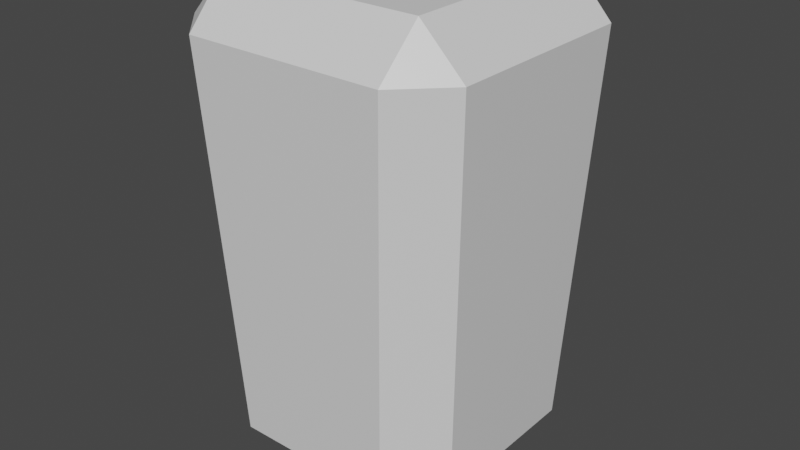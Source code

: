 # Source: enemyBlueArm.blend  (saved by Blender 2.81.16; exported with 4.5.12 LTS)
import bpy
from mathutils import Matrix  # noqa: F401  (used for matrix-valued properties, if any)

bpy.ops.wm.read_factory_settings(use_empty=True)
scene = bpy.context.scene
scene.name = 'Scene'

# ---- collections
col_collection = bpy.data.collections.new('Collection'); scene.collection.children.link(col_collection)

# ---- materials (node trees are filled in below, after node groups)
mat_material = bpy.data.materials.new('Material')
mat_material.alpha_threshold = 0.0
mat_material.use_transparent_shadow = False
mat_material.line_color = (0.0, 0.0, 0.0, 1.0)

# ---- material node trees
mat_material.use_nodes = True; mat_material.node_tree.nodes.clear()
_N = mat_material.node_tree.nodes; _L = mat_material.node_tree.links
n0 = _N.new('ShaderNodeOutputMaterial'); n0.name = 'Material Output'; n0.location = (300, 300)
n1 = _N.new('ShaderNodeBsdfPrincipled'); n1.name = 'Principled BSDF'; n1.location = (10, 300)
n1.distribution = 'GGX'
n1.subsurface_method = 'BURLEY'
n1.inputs[2].default_value = 0.4
n1.inputs[3].default_value = 1.45
n1.inputs[27].default_value = (0.0, 0.0, 0.0, 1.0)
n1.inputs[28].default_value = 1.0
_L.new(n1.outputs[0], n0.inputs[0])
n0.is_active_output = True

# ---- world
world_world = bpy.data.worlds.new('World'); scene.world = world_world
world_world.use_nodes = True; world_world.node_tree.nodes.clear()
_N = world_world.node_tree.nodes; _L = world_world.node_tree.links
n0 = _N.new('ShaderNodeOutputWorld'); n0.name = 'World Output'; n0.location = (300, 300)
n1 = _N.new('ShaderNodeBackground'); n1.name = 'Background'; n1.location = (10, 300)
n1.inputs[0].default_value = (0.05088, 0.05088, 0.05088, 1.0)
_L.new(n1.outputs[0], n0.inputs[0])
n0.is_active_output = True
world_world.color = (0.05088, 0.05088, 0.05088)
world_world.use_sun_shadow = False
world_world.sun_shadow_jitter_overblur = 0.0

# ---- meshes
me_cube = bpy.data.meshes.new('Cube')
me_cube.from_pydata([(0.04329, 0.0624, 0.08467), (0.04418, 0.04418, 0.1037), (0.0624, 0.04329, 0.08467), (0.0347, 0.0347, -0.1037), (0.03555, 0.05466, -0.08467), (0.05466, 0.03555, -0.08467), (0.0624, -0.04329, 0.08467), (0.04418, -0.04418, 0.1037), (0.04329, -0.0624, 0.08467), (0.05466, -0.03555, -0.08467), (0.03555, -0.05466, -0.08467), (0.0347, -0.0347, -0.1037), (-0.04329, 0.0624, 0.08467), (-0.0624, 0.04329, 0.08467), (-0.04418, 0.04418, 0.1037), (-0.05466, 0.03555, -0.08467), (-0.03555, 0.05466, -0.08467), (-0.0347, 0.0347, -0.1037), (-0.0624, -0.04329, 0.08467), (-0.04329, -0.0624, 0.08467), (-0.04418, -0.04418, 0.1037), (-0.0347, -0.0347, -0.1037), (-0.03555, -0.05466, -0.08467), (-0.05466, -0.03555, -0.08467)], [], [(17, 3, 11, 21), (23, 18, 13, 15), (10, 8, 19, 22), (1, 14, 20, 7), (5, 2, 6, 9), (0, 1, 2), (3, 4, 5), (6, 7, 8), (9, 10, 11), (12, 13, 14), (15, 16, 17), (18, 19, 20), (21, 22, 23), (17, 21, 23, 15), (3, 17, 16, 4), (2, 5, 4, 0), (22, 19, 18, 23), (8, 10, 9, 6), (12, 16, 15, 13), (7, 20, 19, 8), (1, 7, 6, 2), (21, 11, 10, 22), (20, 14, 13, 18), (14, 1, 0, 12), (11, 3, 5, 9), (16, 12, 0, 4)])
_uv = me_cube.uv_layers.new(name='UVMap')
_uv.uv.foreach_set('vector', [0.1694, 0.5444, 0.3306, 0.5444, 0.3306, 0.7056, 0.1694, 0.7056, 0.398, 0.04323, 0.602, 0.03868, 0.602, 0.2113, 0.398, 0.2068, 0.398, 0.7932, 0.602, 0.7887, 0.602, 0.9613, 0.398, 0.9568, 0.6627, 0.5377, 0.8373, 0.5377, 0.8373, 0.7123, 0.6627, 0.7123, 0.398, 0.5432, 0.602, 0.5387, 0.602, 0.7113, 0.398, 0.7068, 0.602, 0.4613, 0.625, 0.4623, 0.601, 0.5, 0.3306, 0.5444, 0.3326, 0.5, 0.375, 0.5424, 0.602, 0.7113, 0.625, 0.7123, 0.601, 0.75, 0.398, 0.7068, 0.3969, 0.75, 0.375, 0.7056, 0.602, 0.2887, 0.601, 0.25, 0.625, 0.2877, 0.398, 0.2068, 0.3969, 0.25, 0.375, 0.2056, 0.602, 0.03868, 0.601, 0.0, 0.625, 0.03771, 0.1694, 0.7056, 0.1674, 0.75, 0.125, 0.7076, 0.1694, 0.5444, 0.1694, 0.7056, 0.125, 0.7076, 0.125, 0.5424, 0.3306, 0.5444, 0.1694, 0.5444, 0.1674, 0.5, 0.3326, 0.5, 0.602, 0.5387, 0.398, 0.5432, 0.398, 0.4568, 0.602, 0.4613, 0.398, 0.9568, 0.602, 0.9613, 0.601, 1.0, 0.3969, 1.0, 0.602, 0.7887, 0.398, 0.7932, 0.398, 0.7068, 0.602, 0.7113, 0.602, 0.2887, 0.398, 0.2932, 0.398, 0.2068, 0.602, 0.2113, 0.6627, 0.7123, 0.8373, 0.7123, 0.8355, 0.75, 0.6645, 0.75, 0.6627, 0.5377, 0.6627, 0.7123, 0.602, 0.7113, 0.602, 0.5387, 0.1694, 0.7056, 0.3306, 0.7056, 0.3326, 0.75, 0.1674, 0.75, 0.8373, 0.7123, 0.8373, 0.5377, 0.875, 0.5395, 0.875, 0.7105, 0.8373, 0.5377, 0.6627, 0.5377, 0.6645, 0.5, 0.8355, 0.5, 0.3306, 0.7056, 0.3306, 0.5444, 0.398, 0.5432, 0.398, 0.7068, 0.398, 0.2932, 0.602, 0.2887, 0.602, 0.4613, 0.398, 0.4568])
_ca = me_cube.color_attributes.new('Col', 'BYTE_COLOR', 'CORNER')
_ca.data.foreach_set('color', [0.04667, 0.04971, 0.4621, 1.0, 0.04667, 0.04971, 0.4621, 1.0, 0.04667, 0.04971, 0.4621, 1.0, 0.04667, 0.04971, 0.4621, 1.0, 0.04667, 0.04971, 0.4621, 1.0, 0.04667, 0.04971, 0.4621, 1.0, 0.04667, 0.04971, 0.4621, 1.0, 0.04667, 0.04971, 0.4621, 1.0, 0.04667, 0.04971, 0.4621, 1.0, 0.04667, 0.04971, 0.4621, 1.0, 0.04667, 0.04971, 0.4621, 1.0, 0.04667, 0.04971, 0.4621, 1.0, 0.04667, 0.04971, 0.4621, 1.0, 0.04667, 0.04971, 0.4621, 1.0, 0.04667, 0.04971, 0.4621, 1.0, 0.04667, 0.04971, 0.4621, 1.0, 0.04667, 0.04971, 0.4621, 1.0, 0.04667, 0.04971, 0.4621, 1.0, 0.04667, 0.04971, 0.4621, 1.0, 0.04667, 0.04971, 0.4621, 1.0, 0.04667, 0.04971, 0.4621, 1.0, 0.04667, 0.04971, 0.4621, 1.0, 0.04667, 0.04971, 0.4621, 1.0, 0.04667, 0.04971, 0.4621, 1.0, 0.04667, 0.04971, 0.4621, 1.0, 0.04667, 0.04971, 0.4621, 1.0, 0.04667, 0.04971, 0.4621, 1.0, 0.04667, 0.04971, 0.4621, 1.0, 0.04667, 0.04971, 0.4621, 1.0, 0.04667, 0.04971, 0.4621, 1.0, 0.04667, 0.04971, 0.4621, 1.0, 0.04667, 0.04971, 0.4621, 1.0, 0.04667, 0.04971, 0.4621, 1.0, 0.04667, 0.04971, 0.4621, 1.0, 0.04667, 0.04971, 0.4621, 1.0, 0.04667, 0.04971, 0.4621, 1.0, 0.04667, 0.04971, 0.4621, 1.0, 0.04667, 0.04971, 0.4621, 1.0, 0.04667, 0.04971, 0.4621, 1.0, 0.04667, 0.04971, 0.4621, 1.0, 0.04667, 0.04971, 0.4621, 1.0, 0.04667, 0.04971, 0.4621, 1.0, 0.04667, 0.04971, 0.4621, 1.0, 0.04667, 0.04971, 0.4621, 1.0, 0.04667, 0.04971, 0.4621, 1.0, 0.04667, 0.04971, 0.4621, 1.0, 0.04667, 0.04971, 0.4621, 1.0, 0.04667, 0.04971, 0.4621, 1.0, 0.04667, 0.04971, 0.4621, 1.0, 0.04667, 0.04971, 0.4621, 1.0, 0.04667, 0.04971, 0.4621, 1.0, 0.04667, 0.04971, 0.4621, 1.0, 0.04667, 0.04971, 0.4621, 1.0, 0.04667, 0.04971, 0.4621, 1.0, 0.04667, 0.04971, 0.4621, 1.0, 0.04667, 0.04971, 0.4621, 1.0, 0.04667, 0.04971, 0.4621, 1.0, 0.04667, 0.04971, 0.4621, 1.0, 0.04667, 0.04971, 0.4621, 1.0, 0.04667, 0.04971, 0.4621, 1.0, 0.04667, 0.04971, 0.4621, 1.0, 0.04667, 0.04971, 0.4621, 1.0, 0.04667, 0.04971, 0.4621, 1.0, 0.04667, 0.04971, 0.4621, 1.0, 0.04667, 0.04971, 0.4621, 1.0, 0.04667, 0.04971, 0.4621, 1.0, 0.04667, 0.04971, 0.4621, 1.0, 0.04667, 0.04971, 0.4621, 1.0, 0.04667, 0.04971, 0.4621, 1.0, 0.04667, 0.04971, 0.4621, 1.0, 0.04667, 0.04971, 0.4621, 1.0, 0.04667, 0.04971, 0.4621, 1.0, 0.04667, 0.04971, 0.4621, 1.0, 0.04667, 0.04971, 0.4621, 1.0, 0.04667, 0.04971, 0.4621, 1.0, 0.04667, 0.04971, 0.4621, 1.0, 0.04667, 0.04971, 0.4621, 1.0, 0.04667, 0.04971, 0.4621, 1.0, 0.04667, 0.04971, 0.4621, 1.0, 0.04667, 0.04971, 0.4621, 1.0, 0.04667, 0.04971, 0.4621, 1.0, 0.04667, 0.04971, 0.4621, 1.0, 0.04667, 0.04971, 0.4621, 1.0, 0.04667, 0.04971, 0.4621, 1.0, 0.04667, 0.04971, 0.4621, 1.0, 0.04667, 0.04971, 0.4621, 1.0, 0.04667, 0.04971, 0.4621, 1.0, 0.04667, 0.04971, 0.4621, 1.0, 0.04667, 0.04971, 0.4621, 1.0, 0.04667, 0.04971, 0.4621, 1.0, 0.04667, 0.04971, 0.4621, 1.0, 0.04667, 0.04971, 0.4621, 1.0, 0.04667, 0.04971, 0.4621, 1.0, 0.04667, 0.04971, 0.4621, 1.0, 0.04667, 0.04971, 0.4621, 1.0, 0.04667, 0.04971, 0.4621, 1.0])
me_cube.materials.append(mat_material)
me_cube.use_remesh_preserve_volume = False
me_cube.use_remesh_preserve_attributes = False
me_cube.use_mirror_vertex_groups = False
me_cube.update()

# ---- objects
ob_cube = bpy.data.objects.new('Cube', me_cube)

# ---- transforms, parenting, visibility, modifiers, constraints
ob_cube.location = (0.0, 0.0, 0.0)
ob_cube.lock_rotations_4d = False
ob_cube.empty_display_type = 'ARROWS'
ob_cube.lineart.crease_threshold = 0.0

# ---- collection membership
col_collection.objects.link(ob_cube)

# ---- scene / render settings (as saved in the file)
scene.frame_start = 1; scene.frame_end = 250; scene.frame_set(1)
scene.render.engine = 'BLENDER_EEVEE_NEXT'
scene.cycles.use_denoising = False
scene.cycles.samples = 128
scene.cycles.sampling_pattern = 'TABULATED_SOBOL'
scene.cycles.use_adaptive_sampling = False
scene.cycles.use_light_tree = False
scene.view_settings.view_transform = 'Filmic'
bpy.context.view_layer.update()

# ---- added for rendering (the .blend has no active camera and no usable light): camera, sun
cam_auto = bpy.data.cameras.new('AutoCamera')
cam_auto.lens = 50.0
cam_auto.sensor_width = 36.0
cam_auto.clip_end = 1000.0
ob_auto_camera = bpy.data.objects.new('AutoCamera', cam_auto)
scene.collection.objects.link(ob_auto_camera)
ob_auto_camera.location = (0.252026, -0.302432, 0.201621)
ob_auto_camera.rotation_euler = (1.09748, -7.21219e-08, 0.694738)
scene.camera = ob_auto_camera
light_auto_sun = bpy.data.lights.new('AutoSun', 'SUN')
light_auto_sun.energy = 3.0
light_auto_sun.angle = 0.0523599
ob_auto_sun = bpy.data.objects.new('AutoSun', light_auto_sun)
scene.collection.objects.link(ob_auto_sun)
ob_auto_sun.rotation_euler = (0.872665, 0.174533, 0.523599)
bpy.context.view_layer.update()
